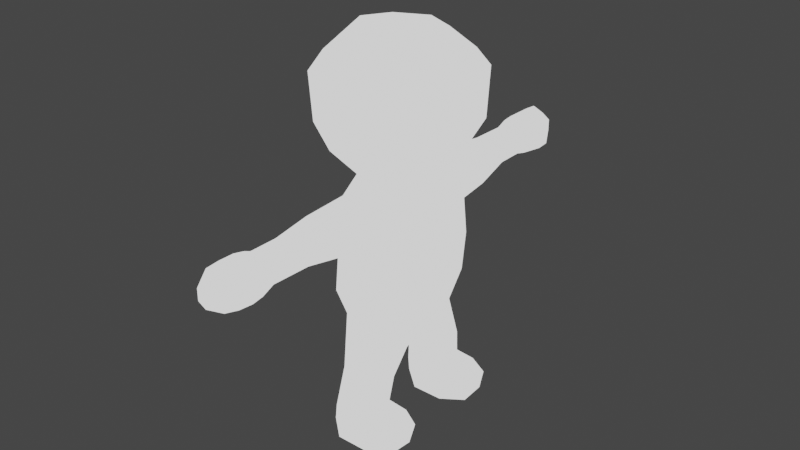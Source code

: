 # Source: template.blend  (saved by Blender 2.82.7; exported with 4.5.12 LTS)
import bpy
from mathutils import Matrix  # noqa: F401  (used for matrix-valued properties, if any)

bpy.ops.wm.read_factory_settings(use_empty=True)
scene = bpy.context.scene
scene.name = 'Scene'

# ---- collections
col_collection = bpy.data.collections.new('Collection'); scene.collection.children.link(col_collection)

# ---- materials (node trees are filled in below, after node groups)
mat_material = bpy.data.materials.new('Material')
mat_material.alpha_threshold = 0.0
mat_material.use_transparent_shadow = False
mat_material.line_color = (0.0, 0.0, 0.0, 1.0)

# ---- material node trees
mat_material.use_nodes = True; mat_material.node_tree.nodes.clear()
_N = mat_material.node_tree.nodes; _L = mat_material.node_tree.links
n0 = _N.new('ShaderNodeOutputMaterial'); n0.name = 'Material Output'; n0.location = (300, 300)
n1 = _N.new('ShaderNodeEmission'); n1.name = 'Emission'; n1.location = (10, 300)
_L.new(n1.outputs[0], n0.inputs[0])
n0.is_active_output = True

# ---- world
world_world = bpy.data.worlds.new('World'); scene.world = world_world
world_world.use_nodes = True; world_world.node_tree.nodes.clear()
_N = world_world.node_tree.nodes; _L = world_world.node_tree.links
n0 = _N.new('ShaderNodeOutputWorld'); n0.name = 'World Output'; n0.location = (300, 300)
n1 = _N.new('ShaderNodeBackground'); n1.name = 'Background'; n1.location = (10, 300)
n1.inputs[0].default_value = (0.05088, 0.05088, 0.05088, 1.0)
_L.new(n1.outputs[0], n0.inputs[0])
n0.is_active_output = True
world_world.color = (0.05088, 0.05088, 0.05088)
world_world.use_sun_shadow = False
world_world.sun_shadow_jitter_overblur = 0.0

# ---- meshes
me_sphere = bpy.data.meshes.new('Sphere')
me_sphere.from_pydata([(0.001211, 0.6201, 0.009345), (0.1644, 0.3402, 0.7048), (0.242, 0.4292, 0.5141), (0.3168, 0.4658, 0.3366), (0.33, 0.4911, 0.005189), (0.2957, 0.4889, -0.3658), (0.2488, 0.3787, -0.6394), (0.2744, 0.2364, -0.8279), (0.204, 0.0, 0.7048), (0.3008, 0.0, 0.5141), (0.3389, 0.0, 0.3339), (0.3878, 0.0, 0.009645), (0.3668, 0.0, -0.3658), (0.3272, 0.0, -0.6394), (0.213, 0.0, -0.7854), (-9.548e-05, 0.0, -0.8526), (-0.2042, 0.0, 0.7048), (-0.305, 0.0, 0.5141), (-0.3726, 0.0, 0.3687), (-0.3614, 0.0, 0.009645), (-0.3663, 0.0, -0.3658), (-0.2998, 0.0, -0.6394), (-0.2663, 0.0, -0.7712), (-0.1645, 0.3402, 0.7048), (-0.2462, 0.4292, 0.5141), (-0.321, 0.4658, 0.3366), (-0.285, 0.461, 0.009365), (-0.2951, 0.4889, -0.3658), (-0.2787, 0.3787, -0.6394), (-0.2653, 0.2466, -0.7692), (-6.13e-06, 0.4182, 0.7048), (-1.304e-08, 0.7312, 0.6611), (-0.02139, 0.6409, 0.1605), (0.002775, 0.5816, -0.3578), (-0.005699, 0.4689, -0.6063), (0.00793, 0.08992, -0.8902), (0.2316, 0.5327, -1.068), (0.2378, 0.3653, -1.077), (-0.188, 0.5257, -1.073), (-0.1818, 0.3583, -1.082), (0.01874, 0.6129, -1.066), (0.03107, 0.278, -1.084), (0.1394, 0.6335, -1.645), (0.1454, 0.3998, -1.658), (-0.2177, 0.6238, -1.582), (-0.2118, 0.39, -1.595), (-0.06639, 0.7455, -1.643), (-0.05448, 0.278, -1.668), (0.2062, 0.4052, -1.376), (0.2007, 0.5847, -1.364), (0.02161, 0.3118, -1.385), (-0.2101, 0.3746, -1.46), (-0.216, 0.6083, -1.448), (0.0106, 0.6706, -1.362), (0.4886, 0.3843, -1.453), (0.4385, 0.3998, -1.658), (0.4325, 0.6335, -1.645), (0.2386, 0.278, -1.668), (0.2267, 0.7455, -1.643), (0.2888, 0.2626, -1.463), (0.4827, 0.6181, -1.44), (0.2769, 0.7301, -1.438), (0.2078, 0.8943, 0.5173), (0.247, 0.83, 0.3209), (-0.2077, 0.8943, 0.5173), (-0.247, 0.83, 0.3209), (1.758e-05, 0.9448, 0.6272), (-0.00336, 0.8632, 0.2367), (-0.002789, 1.244, 0.2955), (0.00298, 1.296, 0.5667), (-0.1559, 1.257, 0.356), (-0.1528, 1.285, 0.4984), (0.1528, 1.253, 0.3503), (0.1558, 1.28, 0.4926), (8.335e-08, 1.611, 0.3057), (-9.696e-08, 1.62, 0.5798), (-0.1508, 1.611, 0.3545), (-0.1508, 1.611, 0.4961), (0.1508, 1.611, 0.3545), (0.1508, 1.611, 0.4961), (9.373e-08, 1.838, 0.2053), (-1.066e-07, 1.838, 0.6533), (-0.1687, 1.838, 0.3007), (-0.1687, 1.838, 0.5358), (0.1687, 1.838, 0.3007), (0.1687, 1.838, 0.5358), (0.07506, 2.129, 0.4726), (0.07506, 2.129, 0.368), (-0.07506, 2.129, 0.4726), (-0.07506, 2.129, 0.368), (-4.615e-08, 2.129, 0.5249), (4.21e-08, 2.129, 0.3255), (-0.0001201, 0.0, 1.98), (0.2889, 0.2509, 1.876), (0.3584, 0.0, 1.885), (-0.2889, 0.2509, 1.876), (-0.4115, 0.0, 1.882), (1.41e-05, 0.388, 1.876), (0.508, 0.5142, 1.54), (0.508, 0.4732, 1.103), (0.0002012, 0.6391, 1.54), (5.703e-05, 0.619, 1.103), (-0.6305, 0.0, 1.103), (-0.6305, 0.0, 1.54), (-0.5079, 0.4732, 1.103), (-0.5079, 0.5142, 1.54), (0.6302, 0.0, 1.54), (0.6302, 0.0, 1.103), (0.3791, 0.4278, 0.8676), (3.346e-05, 0.5592, 0.8676), (0.4702, 0.0, 0.8676), (-0.4705, 0.0, 0.8676), (-0.379, 0.4278, 0.8676), (-0.5669, 0.0, 1.699), (-0.4448, 0.3996, 1.702), (0.4449, 0.3996, 1.702), (4.335e-05, 0.5566, 1.702), (0.5519, 0.0, 1.736), (0.508, 0.4937, 1.321), (5.619e-05, 0.6395, 1.321), (-0.6305, 0.0, 1.321), (-0.5079, 0.4937, 1.321), (0.6302, 0.0, 1.321), (9.214e-08, 1.738, 0.2317), (0.1679, 1.738, 0.3165), (0.1679, 1.738, 0.5257), (-1.077e-07, 1.738, 0.6304), (-0.1679, 1.738, 0.5257), (-0.1679, 1.738, 0.3165), (0.1611, 1.966, 0.5306), (8.962e-08, 1.966, 0.2151), (-0.1611, 1.966, 0.5306), (0.1611, 1.966, 0.3061), (-1.011e-07, 1.966, 0.6429), (-0.1611, 1.966, 0.3061)], [], [(33, 0, 4, 5), (2, 3, 63, 62), (117, 115, 93, 94), (15, 35, 7), (34, 33, 5, 6), (0, 32, 3, 4), (31, 30, 1, 2), (7, 35, 41, 37), (15, 7, 14), (6, 5, 12, 13), (4, 3, 10, 11), (2, 1, 8, 9), (7, 6, 13, 14), (5, 4, 11, 12), (3, 2, 9, 10), (114, 113, 96, 95), (22, 21, 28, 29), (20, 19, 26, 27), (18, 17, 24, 25), (115, 116, 97, 93), (15, 22, 29), (21, 20, 27, 28), (19, 18, 25, 26), (17, 16, 23, 24), (27, 26, 0, 33), (3, 32, 67, 63), (116, 114, 95, 97), (15, 29, 35), (28, 27, 33, 34), (26, 25, 32, 0), (24, 23, 30, 31), (29, 28, 38, 39), (50, 47, 57, 59), (53, 49, 60, 61), (35, 29, 39, 41), (34, 6, 36, 40), (6, 7, 37, 36), (28, 34, 40, 38), (47, 46, 42, 43), (45, 44, 46, 47), (50, 51, 45, 47), (51, 52, 44, 45), (48, 50, 59, 54), (52, 53, 46, 44), (38, 40, 53, 52), (40, 36, 49, 53), (39, 38, 52, 51), (41, 39, 51, 50), (36, 37, 48, 49), (37, 41, 50, 48), (54, 59, 57, 55), (60, 54, 55, 56), (61, 60, 56, 58), (46, 53, 61, 58), (42, 46, 58, 56), (49, 48, 54, 60), (43, 42, 56, 55), (47, 43, 55, 57), (32, 25, 65, 67), (25, 24, 64, 65), (31, 2, 62, 66), (24, 31, 66, 64), (63, 67, 68, 72), (66, 62, 73, 69), (65, 64, 71, 70), (67, 65, 70, 68), (64, 66, 69, 71), (62, 63, 72, 73), (69, 73, 79, 75), (70, 71, 77, 76), (68, 70, 76, 74), (73, 72, 78, 79), (71, 69, 75, 77), (72, 68, 74, 78), (124, 123, 80, 84), (125, 124, 84, 85), (127, 126, 81, 83), (128, 127, 83, 82), (123, 128, 82, 80), (126, 125, 85, 81), (134, 131, 88, 89), (132, 130, 91, 87), (131, 133, 90, 88), (130, 134, 89, 91), (129, 132, 87, 86), (133, 129, 86, 90), (87, 91, 89, 88, 90, 86), (97, 92, 93), (93, 92, 94), (96, 92, 95), (95, 92, 97), (109, 112, 104, 101), (119, 121, 105, 100), (108, 109, 101, 99), (118, 119, 100, 98), (112, 111, 102, 104), (121, 120, 103, 105), (110, 108, 99, 107), (122, 118, 98, 106), (8, 1, 108, 110), (23, 16, 111, 112), (1, 30, 109, 108), (30, 23, 112, 109), (100, 105, 114, 116), (98, 100, 116, 115), (105, 103, 113, 114), (106, 98, 115, 117), (107, 99, 118, 122), (104, 102, 120, 121), (99, 101, 119, 118), (101, 104, 121, 119), (75, 79, 125, 126), (74, 76, 128, 123), (76, 77, 127, 128), (77, 75, 126, 127), (79, 78, 124, 125), (78, 74, 123, 124), (81, 85, 129, 133), (85, 84, 132, 129), (80, 82, 134, 130), (83, 81, 133, 131), (84, 80, 130, 132), (82, 83, 131, 134)])
_uv = me_sphere.uv_layers.new(name='UVMap')
_uv.uv.foreach_set('vector', [0.75, 0.375, 0.75, 0.5, 0.6378, 0.5, 0.625, 0.375, 0.625, 0.75, 0.625, 0.625, 0.625, 0.625, 0.625, 0.75, 0.5, 0.875, 0.625, 0.875, 0.625, 0.875, 0.5, 0.875, 0.6875, 0.0, 0.7518, 0.06456, 0.625, 0.125, 0.75, 0.2963, 0.75, 0.375, 0.625, 0.375, 0.625, 0.25, 0.75, 0.5, 0.75, 0.5751, 0.625, 0.625, 0.6378, 0.5, 0.75, 0.7987, 0.75, 0.875, 0.625, 0.875, 0.625, 0.75, 0.625, 0.125, 0.7518, 0.06456, 0.75, 0.125, 0.625, 0.125, 0.5625, 0.0, 0.625, 0.125, 0.5, 0.125, 0.625, 0.25, 0.625, 0.375, 0.5, 0.375, 0.5, 0.25, 0.6378, 0.5, 0.625, 0.625, 0.5014, 0.6353, 0.5, 0.5, 0.625, 0.75, 0.625, 0.875, 0.5, 0.875, 0.5, 0.75, 0.625, 0.125, 0.625, 0.25, 0.5, 0.25, 0.5, 0.125, 0.625, 0.375, 0.6378, 0.5, 0.5, 0.5, 0.5, 0.375, 0.625, 0.625, 0.625, 0.75, 0.5, 0.75, 0.5014, 0.6353, 0.875, 0.875, 1.0, 0.875, 1.0, 0.875, 0.875, 0.875, 1.0, 0.125, 1.0, 0.25, 0.875, 0.25, 0.8947, 0.125, 1.0, 0.375, 1.0, 0.5, 0.8788, 0.5, 0.875, 0.375, 1.0, 0.625, 1.0, 0.75, 0.875, 0.75, 0.875, 0.625, 0.625, 0.875, 0.75, 0.875, 0.75, 0.875, 0.625, 0.875, 0.9375, 0.0, 1.0, 0.125, 0.8947, 0.125, 1.0, 0.25, 1.0, 0.375, 0.875, 0.375, 0.875, 0.25, 1.0, 0.5, 1.0, 0.625, 0.875, 0.625, 0.8788, 0.5, 1.0, 0.75, 1.0, 0.875, 0.875, 0.875, 0.875, 0.75, 0.875, 0.375, 0.8788, 0.5, 0.75, 0.5, 0.75, 0.375, 0.625, 0.625, 0.75, 0.5751, 0.75, 0.6181, 0.625, 0.625, 0.75, 0.875, 0.875, 0.875, 0.875, 0.875, 0.75, 0.875, 0.8125, 0.0, 0.8947, 0.125, 0.7518, 0.06456, 0.875, 0.25, 0.875, 0.375, 0.75, 0.375, 0.75, 0.2963, 0.8788, 0.5, 0.875, 0.625, 0.75, 0.5751, 0.75, 0.5, 0.875, 0.75, 0.875, 0.875, 0.75, 0.875, 0.75, 0.7987, 0.8947, 0.125, 0.875, 0.25, 0.875, 0.25, 0.875, 0.125, 0.75, 0.125, 0.75, 0.125, 0.75, 0.125, 0.75, 0.125, 0.75, 0.25, 0.625, 0.25, 0.625, 0.25, 0.75, 0.25, 0.7518, 0.06456, 0.8947, 0.125, 0.875, 0.125, 0.75, 0.125, 0.75, 0.2963, 0.625, 0.25, 0.625, 0.25, 0.75, 0.25, 0.625, 0.25, 0.625, 0.125, 0.625, 0.125, 0.625, 0.25, 0.875, 0.25, 0.75, 0.2963, 0.75, 0.25, 0.875, 0.25, 0.75, 0.125, 0.75, 0.25, 0.625, 0.25, 0.625, 0.125, 0.875, 0.125, 0.875, 0.25, 0.75, 0.25, 0.75, 0.125, 0.75, 0.125, 0.875, 0.125, 0.875, 0.125, 0.75, 0.125, 0.875, 0.125, 0.875, 0.25, 0.875, 0.25, 0.875, 0.125, 0.625, 0.125, 0.75, 0.125, 0.75, 0.125, 0.625, 0.125, 0.875, 0.25, 0.75, 0.25, 0.75, 0.25, 0.875, 0.25, 0.875, 0.25, 0.75, 0.25, 0.75, 0.25, 0.875, 0.25, 0.75, 0.25, 0.625, 0.25, 0.625, 0.25, 0.75, 0.25, 0.875, 0.125, 0.875, 0.25, 0.875, 0.25, 0.875, 0.125, 0.75, 0.125, 0.875, 0.125, 0.875, 0.125, 0.75, 0.125, 0.625, 0.25, 0.625, 0.125, 0.625, 0.125, 0.625, 0.25, 0.625, 0.125, 0.75, 0.125, 0.75, 0.125, 0.625, 0.125, 0.625, 0.125, 0.75, 0.125, 0.75, 0.125, 0.625, 0.125, 0.625, 0.25, 0.625, 0.125, 0.625, 0.125, 0.625, 0.25, 0.75, 0.25, 0.625, 0.25, 0.625, 0.25, 0.75, 0.25, 0.75, 0.25, 0.75, 0.25, 0.75, 0.25, 0.75, 0.25, 0.625, 0.25, 0.75, 0.25, 0.75, 0.25, 0.625, 0.25, 0.625, 0.25, 0.625, 0.125, 0.625, 0.125, 0.625, 0.25, 0.625, 0.125, 0.625, 0.25, 0.625, 0.25, 0.625, 0.125, 0.75, 0.125, 0.625, 0.125, 0.625, 0.125, 0.75, 0.125, 0.75, 0.5751, 0.875, 0.625, 0.875, 0.625, 0.75, 0.6181, 0.875, 0.625, 0.875, 0.75, 0.875, 0.75, 0.875, 0.625, 0.75, 0.7987, 0.625, 0.75, 0.625, 0.75, 0.75, 0.7608, 0.875, 0.75, 0.75, 0.7987, 0.75, 0.7608, 0.875, 0.75, 0.625, 0.625, 0.75, 0.6181, 0.75, 0.625, 0.625, 0.625, 0.75, 0.7608, 0.625, 0.75, 0.625, 0.75, 0.75, 0.75, 0.875, 0.625, 0.875, 0.75, 0.875, 0.75, 0.875, 0.625, 0.75, 0.6181, 0.875, 0.625, 0.875, 0.625, 0.75, 0.625, 0.875, 0.75, 0.75, 0.7608, 0.75, 0.75, 0.875, 0.75, 0.625, 0.75, 0.625, 0.625, 0.625, 0.625, 0.625, 0.75, 0.75, 0.75, 0.625, 0.75, 0.625, 0.75, 0.75, 0.75, 0.875, 0.625, 0.875, 0.75, 0.875, 0.75, 0.875, 0.625, 0.75, 0.625, 0.875, 0.625, 0.875, 0.625, 0.75, 0.625, 0.625, 0.75, 0.625, 0.625, 0.625, 0.625, 0.625, 0.75, 0.875, 0.75, 0.75, 0.75, 0.75, 0.75, 0.875, 0.75, 0.625, 0.625, 0.75, 0.625, 0.75, 0.625, 0.625, 0.625, 0.625, 0.625, 0.75, 0.625, 0.75, 0.625, 0.625, 0.625, 0.625, 0.75, 0.625, 0.625, 0.625, 0.625, 0.625, 0.75, 0.875, 0.75, 0.75, 0.75, 0.75, 0.75, 0.875, 0.75, 0.875, 0.625, 0.875, 0.75, 0.875, 0.75, 0.875, 0.625, 0.75, 0.625, 0.875, 0.625, 0.875, 0.625, 0.75, 0.625, 0.75, 0.75, 0.625, 0.75, 0.625, 0.75, 0.75, 0.75, 0.875, 0.625, 0.875, 0.75, 0.875, 0.75, 0.875, 0.625, 0.625, 0.625, 0.75, 0.625, 0.75, 0.625, 0.625, 0.625, 0.875, 0.75, 0.75, 0.75, 0.75, 0.75, 0.875, 0.75, 0.75, 0.625, 0.875, 0.625, 0.875, 0.625, 0.75, 0.625, 0.625, 0.75, 0.625, 0.625, 0.625, 0.625, 0.625, 0.75, 0.75, 0.75, 0.625, 0.75, 0.625, 0.75, 0.75, 0.75, 0.625, 0.625, 0.75, 0.625, 0.875, 0.625, 0.875, 0.75, 0.75, 0.75, 0.625, 0.75, 0.75, 0.875, 0.6875, 1.0, 0.625, 0.875, 0.625, 0.875, 0.5625, 1.0, 0.5, 0.875, 1.0, 0.875, 0.9375, 1.0, 0.875, 0.875, 0.875, 0.875, 0.8125, 1.0, 0.75, 0.875, 0.75, 0.875, 0.875, 0.875, 0.875, 0.875, 0.75, 0.875, 0.75, 0.875, 0.875, 0.875, 0.875, 0.875, 0.75, 0.875, 0.625, 0.875, 0.75, 0.875, 0.75, 0.875, 0.625, 0.875, 0.625, 0.875, 0.75, 0.875, 0.75, 0.875, 0.625, 0.875, 0.875, 0.875, 1.0, 0.875, 1.0, 0.875, 0.875, 0.875, 0.875, 0.875, 1.0, 0.875, 1.0, 0.875, 0.875, 0.875, 0.5, 0.875, 0.625, 0.875, 0.625, 0.875, 0.5, 0.875, 0.5, 0.875, 0.625, 0.875, 0.625, 0.875, 0.5, 0.875, 0.5, 0.875, 0.625, 0.875, 0.625, 0.875, 0.5, 0.875, 0.875, 0.875, 1.0, 0.875, 1.0, 0.875, 0.875, 0.875, 0.625, 0.875, 0.75, 0.875, 0.75, 0.875, 0.625, 0.875, 0.75, 0.875, 0.875, 0.875, 0.875, 0.875, 0.75, 0.875, 0.75, 0.875, 0.875, 0.875, 0.875, 0.875, 0.75, 0.875, 0.625, 0.875, 0.75, 0.875, 0.75, 0.875, 0.625, 0.875, 0.875, 0.875, 1.0, 0.875, 1.0, 0.875, 0.875, 0.875, 0.5, 0.875, 0.625, 0.875, 0.625, 0.875, 0.5, 0.875, 0.5, 0.875, 0.625, 0.875, 0.625, 0.875, 0.5, 0.875, 0.875, 0.875, 1.0, 0.875, 1.0, 0.875, 0.875, 0.875, 0.625, 0.875, 0.75, 0.875, 0.75, 0.875, 0.625, 0.875, 0.75, 0.875, 0.875, 0.875, 0.875, 0.875, 0.75, 0.875, 0.75, 0.75, 0.625, 0.75, 0.625, 0.75, 0.75, 0.75, 0.75, 0.625, 0.875, 0.625, 0.875, 0.625, 0.75, 0.625, 0.875, 0.625, 0.875, 0.75, 0.875, 0.75, 0.875, 0.625, 0.875, 0.75, 0.75, 0.75, 0.75, 0.75, 0.875, 0.75, 0.625, 0.75, 0.625, 0.625, 0.625, 0.625, 0.625, 0.75, 0.625, 0.625, 0.75, 0.625, 0.75, 0.625, 0.625, 0.625, 0.75, 0.75, 0.625, 0.75, 0.625, 0.75, 0.75, 0.75, 0.625, 0.75, 0.625, 0.625, 0.625, 0.625, 0.625, 0.75, 0.75, 0.625, 0.875, 0.625, 0.875, 0.625, 0.75, 0.625, 0.875, 0.75, 0.75, 0.75, 0.75, 0.75, 0.875, 0.75, 0.625, 0.625, 0.75, 0.625, 0.75, 0.625, 0.625, 0.625, 0.875, 0.625, 0.875, 0.75, 0.875, 0.75, 0.875, 0.625])
me_sphere.materials.append(mat_material)
me_sphere.use_remesh_fix_poles = True
me_sphere.use_remesh_preserve_attributes = False
me_sphere.use_mirror_vertex_groups = False
me_sphere.update()

# ---- objects
ob_sphere = bpy.data.objects.new('Sphere', me_sphere)

# ---- transforms, parenting, visibility, modifiers, constraints
ob_sphere.location = (0.0, 0.0, 0.0)
ob_sphere.lineart.crease_threshold = 0.0
_m = ob_sphere.modifiers.new('Mirror', 'MIRROR')
_m.use_axis = (False, True, False)
_m.use_clip = True

# ---- collection membership
col_collection.objects.link(ob_sphere)

# ---- scene / render settings (as saved in the file)
scene.frame_start = 1; scene.frame_end = 250; scene.frame_set(1)
scene.render.engine = 'BLENDER_EEVEE_NEXT'
scene.cycles.use_denoising = False
scene.cycles.samples = 128
scene.cycles.sampling_pattern = 'TABULATED_SOBOL'
scene.cycles.use_adaptive_sampling = False
scene.cycles.use_light_tree = False
scene.view_settings.view_transform = 'Filmic'
bpy.context.view_layer.update()

# ---- added for rendering (the .blend has no active camera): camera
cam_auto = bpy.data.cameras.new('AutoCamera')
cam_auto.lens = 50.0
cam_auto.sensor_width = 36.0
cam_auto.clip_end = 1000.0
ob_auto_camera = bpy.data.objects.new('AutoCamera', cam_auto)
scene.collection.objects.link(ob_auto_camera)
ob_auto_camera.location = (5.31669, -6.38025, 4.4095)
ob_auto_camera.rotation_euler = (1.09748, -7.21219e-08, 0.694738)
scene.camera = ob_auto_camera
bpy.context.view_layer.update()

